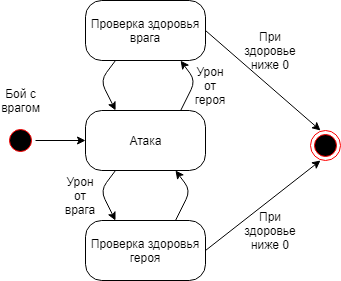

The diagram above was exported from draw.io. Its source (the exported page's mxGraphModel, read from the mxfile embedded in the PNG):
<mxGraphModel dx="1010" dy="592" grid="1" gridSize="10" guides="1" tooltips="1" connect="1" arrows="1" fold="1" page="1" pageScale="1" pageWidth="827" pageHeight="1169" math="0" shadow="0">
  <root>
    <mxCell id="0" />
    <mxCell id="1" parent="0" />
    <mxCell id="IYsqA3lemvMIPAWCCxiq-1" value="" style="ellipse;html=1;shape=startState;fillColor=#000000;strokeColor=#ff0000;" vertex="1" parent="1">
      <mxGeometry x="165" y="195" width="30" height="30" as="geometry" />
    </mxCell>
    <mxCell id="IYsqA3lemvMIPAWCCxiq-3" value="Атака" style="rounded=1;whiteSpace=wrap;html=1;arcSize=27;" vertex="1" parent="1">
      <mxGeometry x="245" y="180" width="120" height="60" as="geometry" />
    </mxCell>
    <mxCell id="IYsqA3lemvMIPAWCCxiq-5" value="" style="endArrow=classic;html=1;exitX=1;exitY=0.5;exitDx=0;exitDy=0;entryX=0;entryY=0.5;entryDx=0;entryDy=0;" edge="1" parent="1" source="IYsqA3lemvMIPAWCCxiq-1" target="IYsqA3lemvMIPAWCCxiq-3">
      <mxGeometry width="50" height="50" relative="1" as="geometry">
        <mxPoint x="75" y="365" as="sourcePoint" />
        <mxPoint x="235" y="210" as="targetPoint" />
      </mxGeometry>
    </mxCell>
    <mxCell id="IYsqA3lemvMIPAWCCxiq-6" value="Проверка здоровья врага" style="rounded=1;whiteSpace=wrap;html=1;arcSize=27;" vertex="1" parent="1">
      <mxGeometry x="245" y="70" width="120" height="60" as="geometry" />
    </mxCell>
    <mxCell id="IYsqA3lemvMIPAWCCxiq-7" value="" style="ellipse;html=1;shape=endState;fillColor=#000000;strokeColor=#ff0000;" vertex="1" parent="1">
      <mxGeometry x="470" y="200" width="30" height="30" as="geometry" />
    </mxCell>
    <mxCell id="IYsqA3lemvMIPAWCCxiq-12" value="При здоровье ниже 0" style="text;html=1;strokeColor=none;fillColor=none;align=center;verticalAlign=middle;whiteSpace=wrap;rounded=0;" vertex="1" parent="1">
      <mxGeometry x="410" y="290" width="40" height="20" as="geometry" />
    </mxCell>
    <mxCell id="IYsqA3lemvMIPAWCCxiq-13" value="Урон от врага" style="text;html=1;strokeColor=none;fillColor=none;align=center;verticalAlign=middle;whiteSpace=wrap;rounded=0;" vertex="1" parent="1">
      <mxGeometry x="220" y="255" width="40" height="20" as="geometry" />
    </mxCell>
    <mxCell id="IYsqA3lemvMIPAWCCxiq-14" value="Бой с врагом" style="text;html=1;strokeColor=none;fillColor=none;align=center;verticalAlign=middle;whiteSpace=wrap;rounded=0;" vertex="1" parent="1">
      <mxGeometry x="160" y="160" width="40" height="20" as="geometry" />
    </mxCell>
    <mxCell id="IYsqA3lemvMIPAWCCxiq-15" value="" style="endArrow=classic;html=1;exitX=0.25;exitY=1;exitDx=0;exitDy=0;entryX=0.25;entryY=0;entryDx=0;entryDy=0;" edge="1" parent="1" source="IYsqA3lemvMIPAWCCxiq-3" target="IYsqA3lemvMIPAWCCxiq-18">
      <mxGeometry width="50" height="50" relative="1" as="geometry">
        <mxPoint x="390" y="330" as="sourcePoint" />
        <mxPoint x="500" y="350" as="targetPoint" />
        <Array as="points">
          <mxPoint x="260" y="260" />
        </Array>
      </mxGeometry>
    </mxCell>
    <mxCell id="IYsqA3lemvMIPAWCCxiq-18" value="Проверка здоровья героя" style="rounded=1;whiteSpace=wrap;html=1;arcSize=27;" vertex="1" parent="1">
      <mxGeometry x="245" y="290" width="120" height="60" as="geometry" />
    </mxCell>
    <mxCell id="IYsqA3lemvMIPAWCCxiq-19" value="" style="endArrow=classic;html=1;exitX=0.75;exitY=0;exitDx=0;exitDy=0;entryX=0.75;entryY=1;entryDx=0;entryDy=0;" edge="1" parent="1" source="IYsqA3lemvMIPAWCCxiq-18" target="IYsqA3lemvMIPAWCCxiq-3">
      <mxGeometry width="50" height="50" relative="1" as="geometry">
        <mxPoint x="345.1111111111111" y="289.88888888888886" as="sourcePoint" />
        <mxPoint x="345.1111111111111" y="239.88888888888886" as="targetPoint" />
        <Array as="points">
          <mxPoint x="350" y="260" />
        </Array>
      </mxGeometry>
    </mxCell>
    <mxCell id="IYsqA3lemvMIPAWCCxiq-20" value="" style="endArrow=classic;html=1;exitX=0.75;exitY=0;exitDx=0;exitDy=0;entryX=0.75;entryY=1;entryDx=0;entryDy=0;" edge="1" parent="1">
      <mxGeometry width="50" height="50" relative="1" as="geometry">
        <mxPoint x="340.1111111111111" y="180.16666327582462" as="sourcePoint" />
        <mxPoint x="340.1111111111111" y="130.16666327582462" as="targetPoint" />
        <Array as="points">
          <mxPoint x="355" y="150.27777438693576" />
        </Array>
      </mxGeometry>
    </mxCell>
    <mxCell id="IYsqA3lemvMIPAWCCxiq-21" value="" style="endArrow=classic;html=1;exitX=0.25;exitY=1;exitDx=0;exitDy=0;entryX=0.25;entryY=0;entryDx=0;entryDy=0;" edge="1" parent="1">
      <mxGeometry width="50" height="50" relative="1" as="geometry">
        <mxPoint x="275.1111111111111" y="129.88888210720484" as="sourcePoint" />
        <mxPoint x="275.1111111111111" y="179.88888210720484" as="targetPoint" />
        <Array as="points">
          <mxPoint x="260" y="149.99999321831598" />
        </Array>
      </mxGeometry>
    </mxCell>
    <mxCell id="IYsqA3lemvMIPAWCCxiq-22" value="Урон от героя" style="text;html=1;strokeColor=none;fillColor=none;align=center;verticalAlign=middle;whiteSpace=wrap;rounded=0;" vertex="1" parent="1">
      <mxGeometry x="350" y="130" width="40" height="50" as="geometry" />
    </mxCell>
    <mxCell id="IYsqA3lemvMIPAWCCxiq-23" value="" style="endArrow=classic;html=1;exitX=1;exitY=0.5;exitDx=0;exitDy=0;" edge="1" parent="1" source="IYsqA3lemvMIPAWCCxiq-6">
      <mxGeometry width="50" height="50" relative="1" as="geometry">
        <mxPoint x="460" y="220" as="sourcePoint" />
        <mxPoint x="480" y="200" as="targetPoint" />
      </mxGeometry>
    </mxCell>
    <mxCell id="IYsqA3lemvMIPAWCCxiq-24" value="" style="endArrow=classic;html=1;exitX=1;exitY=0.5;exitDx=0;exitDy=0;" edge="1" parent="1" source="IYsqA3lemvMIPAWCCxiq-18">
      <mxGeometry width="50" height="50" relative="1" as="geometry">
        <mxPoint x="420" y="370" as="sourcePoint" />
        <mxPoint x="480" y="230" as="targetPoint" />
      </mxGeometry>
    </mxCell>
    <mxCell id="IYsqA3lemvMIPAWCCxiq-25" value="При здоровье ниже 0" style="text;html=1;strokeColor=none;fillColor=none;align=center;verticalAlign=middle;whiteSpace=wrap;rounded=0;" vertex="1" parent="1">
      <mxGeometry x="410" y="110" width="40" height="20" as="geometry" />
    </mxCell>
  </root>
</mxGraphModel>